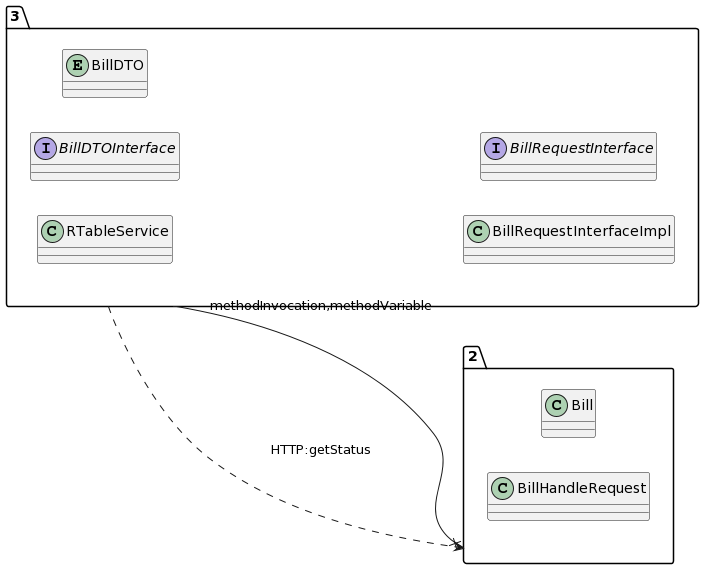

The diagram above was rendered by PlantUML. Its source (embedded in the PNG):
@startuml
allow_mixing
left to right direction
package "3"{
class RTableService
interface BillDTOInterface
entity BillDTO
class BillRequestInterfaceImpl
interface BillRequestInterface

}
package "2"{
class Bill
class BillHandleRequest

}
"3" --x "2":methodInvocation,methodVariable
"3" ..> "2":HTTP:getStatus
@enduml